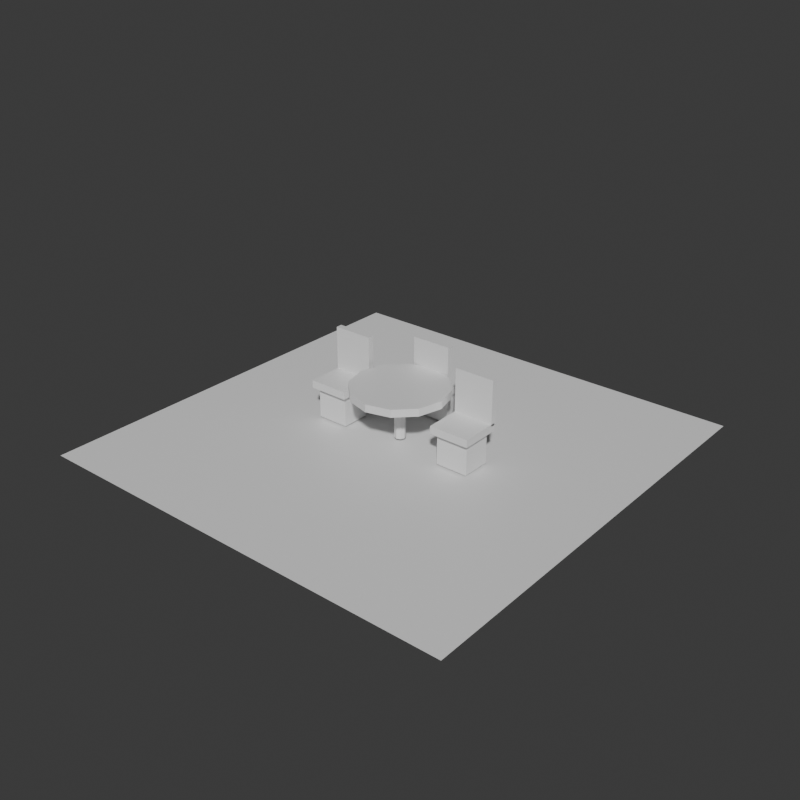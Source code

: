 # Source: outdoor-table-set-massing.blend  (saved by Blender 5.2.44; exported with 4.5.12 LTS)
import bpy
from mathutils import Matrix  # noqa: F401  (used for matrix-valued properties, if any)

bpy.ops.wm.read_factory_settings(use_empty=True)
scene = bpy.context.scene
scene.name = 'Scene'

# ---- collections
col_collection = bpy.data.collections.new('Collection'); scene.collection.children.link(col_collection)

# ---- materials (node trees are filled in below, after node groups)
mat_outdoor_table_set_massing_material = bpy.data.materials.new('outdoor-table-set-massing-material')
mat_outdoor_table_set_massing_material.diffuse_color = (0.5725, 0.6084, 0.5289, 1.0)
mat_outdoor_table_set_massing_material.roughness = 0.93
mat_test_preview_ground_material = bpy.data.materials.new('test-preview-ground-material')
mat_test_preview_ground_material.diffuse_color = (0.14, 0.17, 0.18, 1.0)

# ---- material node trees
mat_outdoor_table_set_massing_material.use_nodes = True; mat_outdoor_table_set_massing_material.node_tree.nodes.clear()
_N = mat_outdoor_table_set_massing_material.node_tree.nodes; _L = mat_outdoor_table_set_massing_material.node_tree.links
n0 = _N.new('ShaderNodeBsdfPrincipled'); n0.name = 'Principled BSDF'; n0.location = (-200, 100)
n0.inputs[10].default_value = 0.005
n1 = _N.new('ShaderNodeOutputMaterial'); n1.name = 'Material Output'; n1.location = (200, 100)
_L.new(n0.outputs[0], n1.inputs[0])
n1.is_active_output = True
mat_test_preview_ground_material.use_nodes = True; mat_test_preview_ground_material.node_tree.nodes.clear()
_N = mat_test_preview_ground_material.node_tree.nodes; _L = mat_test_preview_ground_material.node_tree.links
n0 = _N.new('ShaderNodeBsdfPrincipled'); n0.name = 'Principled BSDF'; n0.location = (-200, 100)
n0.inputs[10].default_value = 0.005
n1 = _N.new('ShaderNodeOutputMaterial'); n1.name = 'Material Output'; n1.location = (200, 100)
_L.new(n0.outputs[0], n1.inputs[0])
n1.is_active_output = True

# ---- world
world_world = bpy.data.worlds.new('World'); scene.world = world_world
world_world.use_nodes = True; world_world.node_tree.nodes.clear()
_N = world_world.node_tree.nodes; _L = world_world.node_tree.links
n0 = _N.new('ShaderNodeOutputWorld'); n0.name = 'World Output'; n0.location = (200, 100)
n1 = _N.new('ShaderNodeBackground'); n1.name = 'Background'; n1.location = (-200, 100)
n1.inputs[0].default_value = (0.05088, 0.05088, 0.05088, 1.0)
_L.new(n1.outputs[0], n0.inputs[0])
n0.is_active_output = True
world_world.color = (0.035, 0.043, 0.045)
world_world.sun_shadow_jitter_overblur = 0.0

# ---- meshes
me_outdoor_table_set_massing_mesh = bpy.data.meshes.new('outdoor-table-set-massing-mesh')
me_outdoor_table_set_massing_mesh.from_pydata([(0.0, 0.62, 0.61), (0.0, 0.62, 0.71), (0.31, 0.5369, 0.61), (0.31, 0.5369, 0.71), (0.5369, 0.31, 0.61), (0.5369, 0.31, 0.71), (0.62, 0.0, 0.61), (0.62, 0.0, 0.71), (0.5369, -0.31, 0.61), (0.5369, -0.31, 0.71), (0.31, -0.5369, 0.61), (0.31, -0.5369, 0.71), (0.0, -0.62, 0.61), (0.0, -0.62, 0.71), (-0.31, -0.5369, 0.61), (-0.31, -0.5369, 0.71), (-0.5369, -0.31, 0.61), (-0.5369, -0.31, 0.71), (-0.62, 0.0, 0.61), (-0.62, 0.0, 0.71), (-0.5369, 0.31, 0.61), (-0.5369, 0.31, 0.71), (-0.31, 0.5369, 0.61), (-0.31, 0.5369, 0.71), (0.0, 0.07, 0.03), (0.0, 0.07, 0.65), (0.0495, 0.0495, 0.03), (0.0495, 0.0495, 0.65), (0.07, 0.0, 0.03), (0.07, 0.0, 0.65), (0.0495, -0.0495, 0.03), (0.0495, -0.0495, 0.65), (0.0, -0.07, 0.03), (0.0, -0.07, 0.65), (-0.0495, -0.0495, 0.03), (-0.0495, -0.0495, 0.65), (-0.07, 0.0, 0.03), (-0.07, 0.0, 0.65), (-0.0495, 0.0495, 0.03), (-0.0495, 0.0495, 0.65), (-1.18, -0.26, 0.41), (-1.18, -0.26, 0.51), (-1.18, 0.26, 0.41), (-1.18, 0.26, 0.51), (-0.66, -0.26, 0.41), (-0.66, -0.26, 0.51), (-0.66, 0.26, 0.41), (-0.66, 0.26, 0.51), (-1.18, 0.2, 0.49), (-1.18, 0.2, 1.07), (-1.18, 0.28, 0.49), (-1.18, 0.28, 1.07), (-0.66, 0.2, 0.49), (-0.66, 0.2, 1.07), (-0.66, 0.28, 0.49), (-0.66, 0.28, 1.07), (-1.13, -0.19, 0.0), (-1.13, -0.19, 0.46), (-1.13, 0.19, 0.0), (-1.13, 0.19, 0.46), (-0.71, -0.19, 0.0), (-0.71, -0.19, 0.46), (-0.71, 0.19, 0.0), (-0.71, 0.19, 0.46), (0.66, -0.26, 0.41), (0.66, -0.26, 0.51), (0.66, 0.26, 0.41), (0.66, 0.26, 0.51), (1.18, -0.26, 0.41), (1.18, -0.26, 0.51), (1.18, 0.26, 0.41), (1.18, 0.26, 0.51), (0.66, 0.2, 0.49), (0.66, 0.2, 1.07), (0.66, 0.28, 0.49), (0.66, 0.28, 1.07), (1.18, 0.2, 0.49), (1.18, 0.2, 1.07), (1.18, 0.28, 0.49), (1.18, 0.28, 1.07), (0.71, -0.19, 0.0), (0.71, -0.19, 0.46), (0.71, 0.19, 0.0), (0.71, 0.19, 0.46), (1.13, -0.19, 0.0), (1.13, -0.19, 0.46), (1.13, 0.19, 0.0), (1.13, 0.19, 0.46), (-0.26, 0.6, 0.41), (-0.26, 0.6, 0.51), (-0.26, 1.12, 0.41), (-0.26, 1.12, 0.51), (0.26, 0.6, 0.41), (0.26, 0.6, 0.51), (0.26, 1.12, 0.41), (0.26, 1.12, 0.51), (-0.26, 0.58, 0.49), (-0.26, 0.58, 1.07), (-0.26, 0.66, 0.49), (-0.26, 0.66, 1.07), (0.26, 0.58, 0.49), (0.26, 0.58, 1.07), (0.26, 0.66, 0.49), (0.26, 0.66, 1.07), (-0.21, 0.67, 0.0), (-0.21, 0.67, 0.46), (-0.21, 1.05, 0.0), (-0.21, 1.05, 0.46), (0.21, 0.67, 0.0), (0.21, 0.67, 0.46), (0.21, 1.05, 0.0), (0.21, 1.05, 0.46)], [], [(0, 1, 3, 2), (2, 3, 5, 4), (4, 5, 7, 6), (6, 7, 9, 8), (8, 9, 11, 10), (10, 11, 13, 12), (12, 13, 15, 14), (14, 15, 17, 16), (16, 17, 19, 18), (18, 19, 21, 20), (3, 1, 23, 21, 19, 17, 15, 13, 11, 9, 7, 5), (20, 21, 23, 22), (22, 23, 1, 0), (0, 2, 4, 6, 8, 10, 12, 14, 16, 18, 20, 22), (24, 25, 27, 26), (26, 27, 29, 28), (28, 29, 31, 30), (30, 31, 33, 32), (32, 33, 35, 34), (34, 35, 37, 36), (27, 25, 39, 37, 35, 33, 31, 29), (36, 37, 39, 38), (38, 39, 25, 24), (24, 26, 28, 30, 32, 34, 36, 38), (40, 41, 43, 42), (42, 43, 47, 46), (46, 47, 45, 44), (44, 45, 41, 40), (42, 46, 44, 40), (47, 43, 41, 45), (48, 49, 51, 50), (50, 51, 55, 54), (54, 55, 53, 52), (52, 53, 49, 48), (50, 54, 52, 48), (55, 51, 49, 53), (56, 57, 59, 58), (58, 59, 63, 62), (62, 63, 61, 60), (60, 61, 57, 56), (58, 62, 60, 56), (63, 59, 57, 61), (64, 65, 67, 66), (66, 67, 71, 70), (70, 71, 69, 68), (68, 69, 65, 64), (66, 70, 68, 64), (71, 67, 65, 69), (72, 73, 75, 74), (74, 75, 79, 78), (78, 79, 77, 76), (76, 77, 73, 72), (74, 78, 76, 72), (79, 75, 73, 77), (80, 81, 83, 82), (82, 83, 87, 86), (86, 87, 85, 84), (84, 85, 81, 80), (82, 86, 84, 80), (87, 83, 81, 85), (88, 89, 91, 90), (90, 91, 95, 94), (94, 95, 93, 92), (92, 93, 89, 88), (90, 94, 92, 88), (95, 91, 89, 93), (96, 97, 99, 98), (98, 99, 103, 102), (102, 103, 101, 100), (100, 101, 97, 96), (98, 102, 100, 96), (103, 99, 97, 101), (104, 105, 107, 106), (106, 107, 111, 110), (110, 111, 109, 108), (108, 109, 105, 104), (106, 110, 108, 104), (111, 107, 105, 109)])
_uv = me_outdoor_table_set_massing_mesh.uv_layers.new(name='UVMap')
_uv.uv.foreach_set('vector', [1.0, 0.5, 1.0, 1.0, 0.9167, 1.0, 0.9167, 0.5, 0.9167, 0.5, 0.9167, 1.0, 0.8333, 1.0, 0.8333, 0.5, 0.8333, 0.5, 0.8333, 1.0, 0.75, 1.0, 0.75, 0.5, 0.75, 0.5, 0.75, 1.0, 0.6667, 1.0, 0.6667, 0.5, 0.6667, 0.5, 0.6667, 1.0, 0.5833, 1.0, 0.5833, 0.5, 0.5833, 0.5, 0.5833, 1.0, 0.5, 1.0, 0.5, 0.5, 0.5, 0.5, 0.5, 1.0, 0.4167, 1.0, 0.4167, 0.5, 0.4167, 0.5, 0.4167, 1.0, 0.3333, 1.0, 0.3333, 0.5, 0.3333, 0.5, 0.3333, 1.0, 0.25, 1.0, 0.25, 0.5, 0.25, 0.5, 0.25, 1.0, 0.1667, 1.0, 0.1667, 0.5, 0.37, 0.4578, 0.25, 0.49, 0.13, 0.4578, 0.04215, 0.37, 0.01, 0.25, 0.04215, 0.13, 0.13, 0.04215, 0.25, 0.01, 0.37, 0.04215, 0.4578, 0.13, 0.49, 0.25, 0.4578, 0.37, 0.1667, 0.5, 0.1667, 1.0, 0.08333, 1.0, 0.08333, 0.5, 0.08333, 0.5, 0.08333, 1.0, 7.451e-08, 1.0, 7.451e-08, 0.5, 0.75, 0.49, 0.87, 0.4578, 0.9578, 0.37, 0.99, 0.25, 0.9578, 0.13, 0.87, 0.04215, 0.75, 0.01, 0.63, 0.04215, 0.5422, 0.13, 0.51, 0.25, 0.5422, 0.37, 0.63, 0.4578, 1.0, 0.5, 1.0, 1.0, 0.875, 1.0, 0.875, 0.5, 0.875, 0.5, 0.875, 1.0, 0.75, 1.0, 0.75, 0.5, 0.75, 0.5, 0.75, 1.0, 0.625, 1.0, 0.625, 0.5, 0.625, 0.5, 0.625, 1.0, 0.5, 1.0, 0.5, 0.5, 0.5, 0.5, 0.5, 1.0, 0.375, 1.0, 0.375, 0.5, 0.375, 0.5, 0.375, 1.0, 0.25, 1.0, 0.25, 0.5, 0.4197, 0.4197, 0.25, 0.49, 0.08029, 0.4197, 0.01, 0.25, 0.08029, 0.08029, 0.25, 0.01, 0.4197, 0.08029, 0.49, 0.25, 0.25, 0.5, 0.25, 1.0, 0.125, 1.0, 0.125, 0.5, 0.125, 0.5, 0.125, 1.0, 0.0, 1.0, 0.0, 0.5, 0.75, 0.49, 0.9197, 0.4197, 0.99, 0.25, 0.9197, 0.08029, 0.75, 0.01, 0.5803, 0.08029, 0.51, 0.25, 0.5803, 0.4197, 0.375, 0.0, 0.625, 0.0, 0.625, 0.25, 0.375, 0.25, 0.375, 0.25, 0.625, 0.25, 0.625, 0.5, 0.375, 0.5, 0.375, 0.5, 0.625, 0.5, 0.625, 0.75, 0.375, 0.75, 0.375, 0.75, 0.625, 0.75, 0.625, 1.0, 0.375, 1.0, 0.125, 0.5, 0.375, 0.5, 0.375, 0.75, 0.125, 0.75, 0.625, 0.5, 0.875, 0.5, 0.875, 0.75, 0.625, 0.75, 0.375, 0.0, 0.625, 0.0, 0.625, 0.25, 0.375, 0.25, 0.375, 0.25, 0.625, 0.25, 0.625, 0.5, 0.375, 0.5, 0.375, 0.5, 0.625, 0.5, 0.625, 0.75, 0.375, 0.75, 0.375, 0.75, 0.625, 0.75, 0.625, 1.0, 0.375, 1.0, 0.125, 0.5, 0.375, 0.5, 0.375, 0.75, 0.125, 0.75, 0.625, 0.5, 0.875, 0.5, 0.875, 0.75, 0.625, 0.75, 0.375, 0.0, 0.625, 0.0, 0.625, 0.25, 0.375, 0.25, 0.375, 0.25, 0.625, 0.25, 0.625, 0.5, 0.375, 0.5, 0.375, 0.5, 0.625, 0.5, 0.625, 0.75, 0.375, 0.75, 0.375, 0.75, 0.625, 0.75, 0.625, 1.0, 0.375, 1.0, 0.125, 0.5, 0.375, 0.5, 0.375, 0.75, 0.125, 0.75, 0.625, 0.5, 0.875, 0.5, 0.875, 0.75, 0.625, 0.75, 0.375, 0.0, 0.625, 0.0, 0.625, 0.25, 0.375, 0.25, 0.375, 0.25, 0.625, 0.25, 0.625, 0.5, 0.375, 0.5, 0.375, 0.5, 0.625, 0.5, 0.625, 0.75, 0.375, 0.75, 0.375, 0.75, 0.625, 0.75, 0.625, 1.0, 0.375, 1.0, 0.125, 0.5, 0.375, 0.5, 0.375, 0.75, 0.125, 0.75, 0.625, 0.5, 0.875, 0.5, 0.875, 0.75, 0.625, 0.75, 0.375, 0.0, 0.625, 0.0, 0.625, 0.25, 0.375, 0.25, 0.375, 0.25, 0.625, 0.25, 0.625, 0.5, 0.375, 0.5, 0.375, 0.5, 0.625, 0.5, 0.625, 0.75, 0.375, 0.75, 0.375, 0.75, 0.625, 0.75, 0.625, 1.0, 0.375, 1.0, 0.125, 0.5, 0.375, 0.5, 0.375, 0.75, 0.125, 0.75, 0.625, 0.5, 0.875, 0.5, 0.875, 0.75, 0.625, 0.75, 0.375, 0.0, 0.625, 0.0, 0.625, 0.25, 0.375, 0.25, 0.375, 0.25, 0.625, 0.25, 0.625, 0.5, 0.375, 0.5, 0.375, 0.5, 0.625, 0.5, 0.625, 0.75, 0.375, 0.75, 0.375, 0.75, 0.625, 0.75, 0.625, 1.0, 0.375, 1.0, 0.125, 0.5, 0.375, 0.5, 0.375, 0.75, 0.125, 0.75, 0.625, 0.5, 0.875, 0.5, 0.875, 0.75, 0.625, 0.75, 0.375, 0.0, 0.625, 0.0, 0.625, 0.25, 0.375, 0.25, 0.375, 0.25, 0.625, 0.25, 0.625, 0.5, 0.375, 0.5, 0.375, 0.5, 0.625, 0.5, 0.625, 0.75, 0.375, 0.75, 0.375, 0.75, 0.625, 0.75, 0.625, 1.0, 0.375, 1.0, 0.125, 0.5, 0.375, 0.5, 0.375, 0.75, 0.125, 0.75, 0.625, 0.5, 0.875, 0.5, 0.875, 0.75, 0.625, 0.75, 0.375, 0.0, 0.625, 0.0, 0.625, 0.25, 0.375, 0.25, 0.375, 0.25, 0.625, 0.25, 0.625, 0.5, 0.375, 0.5, 0.375, 0.5, 0.625, 0.5, 0.625, 0.75, 0.375, 0.75, 0.375, 0.75, 0.625, 0.75, 0.625, 1.0, 0.375, 1.0, 0.125, 0.5, 0.375, 0.5, 0.375, 0.75, 0.125, 0.75, 0.625, 0.5, 0.875, 0.5, 0.875, 0.75, 0.625, 0.75, 0.375, 0.0, 0.625, 0.0, 0.625, 0.25, 0.375, 0.25, 0.375, 0.25, 0.625, 0.25, 0.625, 0.5, 0.375, 0.5, 0.375, 0.5, 0.625, 0.5, 0.625, 0.75, 0.375, 0.75, 0.375, 0.75, 0.625, 0.75, 0.625, 1.0, 0.375, 1.0, 0.125, 0.5, 0.375, 0.5, 0.375, 0.75, 0.125, 0.75, 0.625, 0.5, 0.875, 0.5, 0.875, 0.75, 0.625, 0.75])
me_outdoor_table_set_massing_mesh.materials.append(mat_outdoor_table_set_massing_material)
me_outdoor_table_set_massing_mesh.update()
me_plane = bpy.data.meshes.new('Plane')
me_plane.from_pydata([(-2.832, -2.832, 0.0), (2.832, -2.832, 0.0), (-2.832, 2.832, 0.0), (2.832, 2.832, 0.0)], [], [(0, 1, 3, 2)])
_uv = me_plane.uv_layers.new(name='UVMap')
_uv.uv.foreach_set('vector', [0.0, 0.0, 1.0, 0.0, 1.0, 1.0, 0.0, 1.0])
me_plane.materials.append(mat_test_preview_ground_material)
me_plane.update()

# ---- objects
ob_outdoor_table_set_massing = bpy.data.objects.new('outdoor-table-set-massing', me_outdoor_table_set_massing_mesh)
ob_test_preview_ground = bpy.data.objects.new('test-preview-ground', me_plane)

# ---- transforms, parenting, visibility, modifiers, constraints
ob_outdoor_table_set_massing.location = (0.0, 0.0, 0.0)
ob_test_preview_ground.location = (0.0, 0.0, -0.025)

# ---- collection membership
col_collection.objects.link(ob_outdoor_table_set_massing)
col_collection.objects.link(ob_test_preview_ground)

# ---- scene / render settings (as saved in the file)
scene.frame_start = 1; scene.frame_end = 250; scene.frame_set(1)
scene.render.engine = 'BLENDER_WORKBENCH'
scene.render.resolution_x = 720
scene.render.resolution_y = 720
scene.render.bake_bias = 0.0
scene.render.bake_samples = 0
scene.render.compositor_device = 'GPU'
scene.eevee.use_volume_custom_range = False
scene.eevee.fast_gi_thickness_near = 0.1
scene.eevee.fast_gi_thickness_far = 0.0
scene.eevee.ray_tracing_options.screen_trace_thickness = 0.1
bpy.context.view_layer.update()

# ---- added for rendering (the .blend has no active camera and no usable light): camera, sun
cam_auto = bpy.data.cameras.new('AutoCamera')
cam_auto.lens = 50.0
cam_auto.sensor_width = 36.0
cam_auto.clip_end = 1000.0
ob_auto_camera = bpy.data.objects.new('AutoCamera', cam_auto)
scene.collection.objects.link(ob_auto_camera)
ob_auto_camera.location = (7.48007, -8.97609, 6.50656)
ob_auto_camera.rotation_euler = (1.09748, -7.21219e-08, 0.694738)
scene.camera = ob_auto_camera
light_auto_sun = bpy.data.lights.new('AutoSun', 'SUN')
light_auto_sun.energy = 3.0
light_auto_sun.angle = 0.0523599
ob_auto_sun = bpy.data.objects.new('AutoSun', light_auto_sun)
scene.collection.objects.link(ob_auto_sun)
ob_auto_sun.rotation_euler = (0.872665, 0.174533, 0.523599)
bpy.context.view_layer.update()
